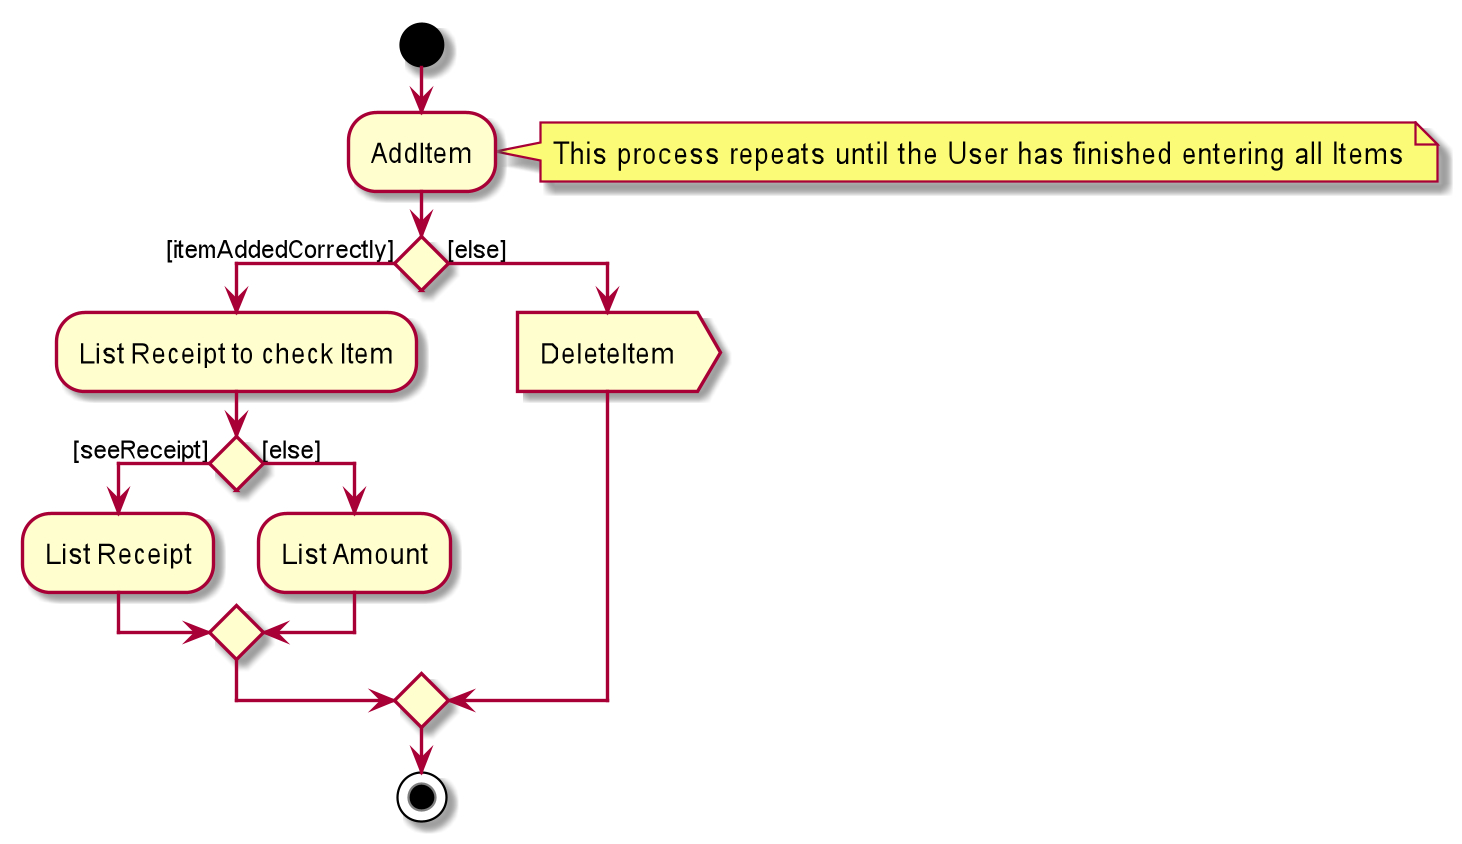

The diagram above was rendered by PlantUML. Its source (embedded in the PNG):
@startuml
start
:AddItem;
note right: This process repeats until the User has finished entering all Items

if () then ([itemAddedCorrectly])
  :List Receipt to check Item;


  if () then ([seeReceipt])
    :List Receipt;
  else ([else])
    :List Amount;
  endif

else ([else])
  :DeleteItem>
endif
stop


@enduml